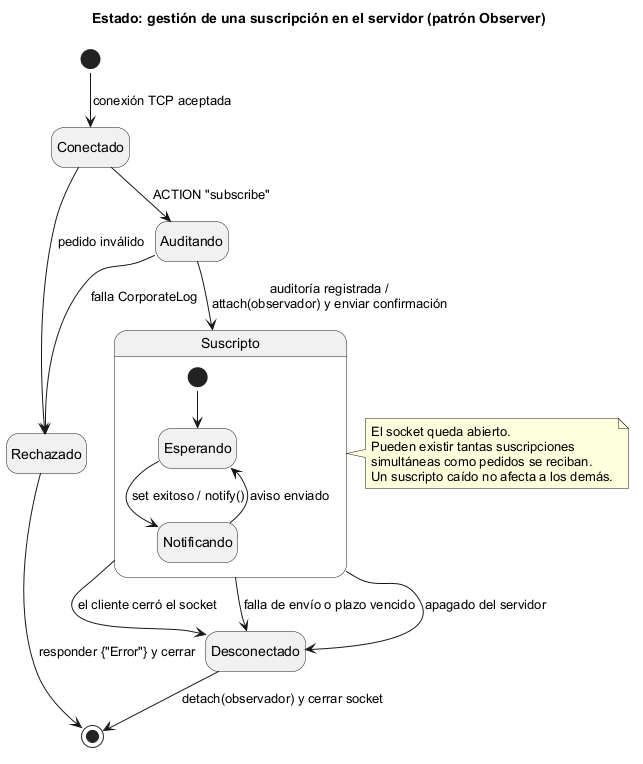

The diagram above was rendered by PlantUML. Its source (embedded in the PNG):
@startuml estado_observer
!pragma layout smetana
title Estado: gestión de una suscripción en el servidor (patrón Observer)
skinparam shadowing false
skinparam defaultFontName Arial
hide empty description

[*] --> Conectado : conexión TCP aceptada

Conectado --> Rechazado : pedido inválido
Conectado --> Auditando : ACTION "subscribe"

Auditando --> Rechazado : falla CorporateLog
Auditando --> Suscripto : auditoría registrada /\nattach(observador) y enviar confirmación

state Suscripto {
  [*] --> Esperando
  Esperando --> Notificando : set exitoso / notify()
  Notificando --> Esperando : aviso enviado
}

Suscripto --> Desconectado : el cliente cerró el socket
Suscripto --> Desconectado : falla de envío o plazo vencido
Suscripto --> Desconectado : apagado del servidor

Desconectado --> [*] : detach(observador) y cerrar socket
Rechazado --> [*] : responder {"Error"} y cerrar

note right of Suscripto
  El socket queda abierto.
  Pueden existir tantas suscripciones
  simultáneas como pedidos se reciban.
  Un suscripto caído no afecta a los demás.
end note
@enduml